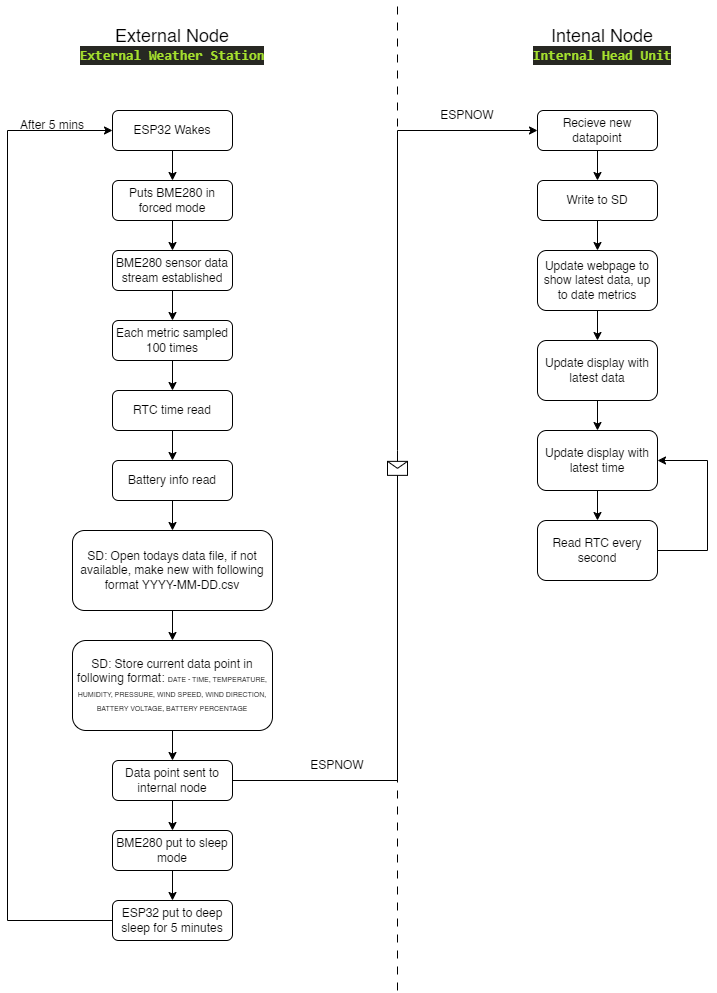

The diagram above was exported from draw.io. Its source (the exported page's mxGraphModel, read from the mxfile embedded in the PNG):
<mxGraphModel dx="2049" dy="1206" grid="1" gridSize="10" guides="1" tooltips="1" connect="1" arrows="1" fold="1" page="1" pageScale="1" pageWidth="881" pageHeight="1000" math="0" shadow="0">
  <root>
    <mxCell id="0" />
    <mxCell id="1" parent="0" />
    <mxCell id="dZDaGbxYZ-5Mzt2Bt9OI-1" value="" style="endArrow=none;html=1;rounded=0;dashed=1;dashPattern=8 8;" edge="1" parent="1">
      <mxGeometry width="50" height="50" relative="1" as="geometry">
        <mxPoint x="440" y="990" as="sourcePoint" />
        <mxPoint x="440" as="targetPoint" />
      </mxGeometry>
    </mxCell>
    <mxCell id="dZDaGbxYZ-5Mzt2Bt9OI-2" value="&lt;font style=&quot;font-size: 18px;&quot;&gt;External Node&lt;/font&gt;" style="text;html=1;align=center;verticalAlign=middle;whiteSpace=wrap;rounded=0;" vertex="1" parent="1">
      <mxGeometry x="150" y="10" width="130" height="50" as="geometry" />
    </mxCell>
    <mxCell id="dZDaGbxYZ-5Mzt2Bt9OI-3" value="&lt;font style=&quot;font-size: 18px;&quot;&gt;Intenal&lt;/font&gt;&lt;span style=&quot;font-size: 18px; background-color: initial;&quot;&gt;&amp;nbsp;Node&lt;/span&gt;" style="text;html=1;align=center;verticalAlign=middle;whiteSpace=wrap;rounded=0;" vertex="1" parent="1">
      <mxGeometry x="580" y="10" width="130" height="50" as="geometry" />
    </mxCell>
    <mxCell id="dZDaGbxYZ-5Mzt2Bt9OI-4" value="&lt;div style=&quot;color: rgb(248, 248, 242); background-color: rgb(39, 40, 34); font-family: Consolas, &amp;quot;Courier New&amp;quot;, monospace; font-size: 14px; line-height: 19px; white-space: pre;&quot;&gt;&lt;span style=&quot;color: #a6e22e;font-weight: bold;&quot;&gt;External Weather Station&lt;/span&gt;&lt;/div&gt;" style="text;html=1;align=center;verticalAlign=middle;whiteSpace=wrap;rounded=0;" vertex="1" parent="1">
      <mxGeometry x="185" y="40" width="60" height="30" as="geometry" />
    </mxCell>
    <mxCell id="dZDaGbxYZ-5Mzt2Bt9OI-5" value="&lt;div style=&quot;color: rgb(248, 248, 242); background-color: rgb(39, 40, 34); font-family: Consolas, &amp;quot;Courier New&amp;quot;, monospace; font-size: 14px; line-height: 19px; white-space: pre;&quot;&gt;&lt;span style=&quot;color: #a6e22e;font-weight: bold;&quot;&gt;Internal Head Unit&lt;/span&gt;&lt;/div&gt;" style="text;html=1;align=center;verticalAlign=middle;whiteSpace=wrap;rounded=0;" vertex="1" parent="1">
      <mxGeometry x="615" y="40" width="60" height="30" as="geometry" />
    </mxCell>
    <mxCell id="dZDaGbxYZ-5Mzt2Bt9OI-19" style="edgeStyle=orthogonalEdgeStyle;rounded=0;orthogonalLoop=1;jettySize=auto;html=1;entryX=0.5;entryY=0;entryDx=0;entryDy=0;" edge="1" parent="1" source="dZDaGbxYZ-5Mzt2Bt9OI-6" target="dZDaGbxYZ-5Mzt2Bt9OI-7">
      <mxGeometry relative="1" as="geometry" />
    </mxCell>
    <mxCell id="dZDaGbxYZ-5Mzt2Bt9OI-6" value="ESP32 Wakes" style="rounded=1;whiteSpace=wrap;html=1;" vertex="1" parent="1">
      <mxGeometry x="155" y="110" width="120" height="40" as="geometry" />
    </mxCell>
    <mxCell id="dZDaGbxYZ-5Mzt2Bt9OI-20" style="edgeStyle=orthogonalEdgeStyle;rounded=0;orthogonalLoop=1;jettySize=auto;html=1;entryX=0.5;entryY=0;entryDx=0;entryDy=0;" edge="1" parent="1" source="dZDaGbxYZ-5Mzt2Bt9OI-7" target="dZDaGbxYZ-5Mzt2Bt9OI-8">
      <mxGeometry relative="1" as="geometry" />
    </mxCell>
    <mxCell id="dZDaGbxYZ-5Mzt2Bt9OI-7" value="Puts BME280 in forced mode" style="rounded=1;whiteSpace=wrap;html=1;" vertex="1" parent="1">
      <mxGeometry x="155" y="180" width="120" height="40" as="geometry" />
    </mxCell>
    <mxCell id="dZDaGbxYZ-5Mzt2Bt9OI-21" style="edgeStyle=orthogonalEdgeStyle;rounded=0;orthogonalLoop=1;jettySize=auto;html=1;entryX=0.5;entryY=0;entryDx=0;entryDy=0;" edge="1" parent="1" source="dZDaGbxYZ-5Mzt2Bt9OI-8" target="dZDaGbxYZ-5Mzt2Bt9OI-9">
      <mxGeometry relative="1" as="geometry" />
    </mxCell>
    <mxCell id="dZDaGbxYZ-5Mzt2Bt9OI-8" value="BME280 sensor data stream established" style="rounded=1;whiteSpace=wrap;html=1;" vertex="1" parent="1">
      <mxGeometry x="155" y="250" width="120" height="40" as="geometry" />
    </mxCell>
    <mxCell id="dZDaGbxYZ-5Mzt2Bt9OI-22" style="edgeStyle=orthogonalEdgeStyle;rounded=0;orthogonalLoop=1;jettySize=auto;html=1;entryX=0.5;entryY=0;entryDx=0;entryDy=0;" edge="1" parent="1" source="dZDaGbxYZ-5Mzt2Bt9OI-9" target="dZDaGbxYZ-5Mzt2Bt9OI-11">
      <mxGeometry relative="1" as="geometry" />
    </mxCell>
    <mxCell id="dZDaGbxYZ-5Mzt2Bt9OI-9" value="Each metric sampled 100 times" style="rounded=1;whiteSpace=wrap;html=1;" vertex="1" parent="1">
      <mxGeometry x="155" y="320" width="120" height="40" as="geometry" />
    </mxCell>
    <mxCell id="dZDaGbxYZ-5Mzt2Bt9OI-33" style="edgeStyle=orthogonalEdgeStyle;rounded=0;orthogonalLoop=1;jettySize=auto;html=1;entryX=0.5;entryY=0;entryDx=0;entryDy=0;" edge="1" parent="1" source="dZDaGbxYZ-5Mzt2Bt9OI-11" target="dZDaGbxYZ-5Mzt2Bt9OI-32">
      <mxGeometry relative="1" as="geometry" />
    </mxCell>
    <mxCell id="dZDaGbxYZ-5Mzt2Bt9OI-11" value="RTC time read" style="rounded=1;whiteSpace=wrap;html=1;" vertex="1" parent="1">
      <mxGeometry x="155" y="390" width="120" height="40" as="geometry" />
    </mxCell>
    <mxCell id="dZDaGbxYZ-5Mzt2Bt9OI-24" style="edgeStyle=orthogonalEdgeStyle;rounded=0;orthogonalLoop=1;jettySize=auto;html=1;entryX=0.5;entryY=0;entryDx=0;entryDy=0;" edge="1" parent="1" source="dZDaGbxYZ-5Mzt2Bt9OI-12" target="dZDaGbxYZ-5Mzt2Bt9OI-13">
      <mxGeometry relative="1" as="geometry" />
    </mxCell>
    <mxCell id="dZDaGbxYZ-5Mzt2Bt9OI-12" value="SD: Open todays data file, if not available, make new with following format YYYY-MM-DD.csv" style="rounded=1;whiteSpace=wrap;html=1;" vertex="1" parent="1">
      <mxGeometry x="115" y="530" width="200" height="80" as="geometry" />
    </mxCell>
    <mxCell id="dZDaGbxYZ-5Mzt2Bt9OI-25" style="edgeStyle=orthogonalEdgeStyle;rounded=0;orthogonalLoop=1;jettySize=auto;html=1;" edge="1" parent="1" source="dZDaGbxYZ-5Mzt2Bt9OI-13" target="dZDaGbxYZ-5Mzt2Bt9OI-15">
      <mxGeometry relative="1" as="geometry" />
    </mxCell>
    <mxCell id="dZDaGbxYZ-5Mzt2Bt9OI-13" value="SD: Store current data point in following format:&amp;nbsp;&lt;font style=&quot;font-size: 7px;&quot;&gt;DATE - TIME, TEMPERATURE, HUMIDITY, PRESSURE, WIND SPEED, WIND DIRECTION, BATTERY VOLTAGE, BATTERY PERCENTAGE&lt;/font&gt;" style="rounded=1;whiteSpace=wrap;html=1;" vertex="1" parent="1">
      <mxGeometry x="115" y="640" width="200" height="90" as="geometry" />
    </mxCell>
    <mxCell id="dZDaGbxYZ-5Mzt2Bt9OI-26" style="edgeStyle=orthogonalEdgeStyle;rounded=0;orthogonalLoop=1;jettySize=auto;html=1;entryX=0.5;entryY=0;entryDx=0;entryDy=0;" edge="1" parent="1" source="dZDaGbxYZ-5Mzt2Bt9OI-15" target="dZDaGbxYZ-5Mzt2Bt9OI-16">
      <mxGeometry relative="1" as="geometry" />
    </mxCell>
    <mxCell id="dZDaGbxYZ-5Mzt2Bt9OI-15" value="Data point sent to internal node" style="rounded=1;whiteSpace=wrap;html=1;" vertex="1" parent="1">
      <mxGeometry x="155" y="760" width="120" height="40" as="geometry" />
    </mxCell>
    <mxCell id="dZDaGbxYZ-5Mzt2Bt9OI-27" style="edgeStyle=orthogonalEdgeStyle;rounded=0;orthogonalLoop=1;jettySize=auto;html=1;entryX=0.5;entryY=0;entryDx=0;entryDy=0;" edge="1" parent="1" source="dZDaGbxYZ-5Mzt2Bt9OI-16" target="dZDaGbxYZ-5Mzt2Bt9OI-17">
      <mxGeometry relative="1" as="geometry" />
    </mxCell>
    <mxCell id="dZDaGbxYZ-5Mzt2Bt9OI-16" value="BME280 put to sleep mode" style="rounded=1;whiteSpace=wrap;html=1;" vertex="1" parent="1">
      <mxGeometry x="155" y="830" width="120" height="40" as="geometry" />
    </mxCell>
    <mxCell id="dZDaGbxYZ-5Mzt2Bt9OI-35" style="edgeStyle=orthogonalEdgeStyle;rounded=0;orthogonalLoop=1;jettySize=auto;html=1;entryX=0;entryY=0.5;entryDx=0;entryDy=0;" edge="1" parent="1" source="dZDaGbxYZ-5Mzt2Bt9OI-17" target="dZDaGbxYZ-5Mzt2Bt9OI-6">
      <mxGeometry relative="1" as="geometry">
        <mxPoint x="70" y="320" as="targetPoint" />
        <Array as="points">
          <mxPoint x="50" y="920" />
          <mxPoint x="50" y="130" />
        </Array>
      </mxGeometry>
    </mxCell>
    <mxCell id="dZDaGbxYZ-5Mzt2Bt9OI-17" value="ESP32 put to deep sleep for 5 minutes" style="rounded=1;whiteSpace=wrap;html=1;" vertex="1" parent="1">
      <mxGeometry x="155" y="900" width="120" height="40" as="geometry" />
    </mxCell>
    <mxCell id="dZDaGbxYZ-5Mzt2Bt9OI-30" value="After 5 mins" style="text;html=1;align=center;verticalAlign=middle;whiteSpace=wrap;rounded=0;" vertex="1" parent="1">
      <mxGeometry x="60" y="110" width="70" height="30" as="geometry" />
    </mxCell>
    <mxCell id="dZDaGbxYZ-5Mzt2Bt9OI-34" style="edgeStyle=orthogonalEdgeStyle;rounded=0;orthogonalLoop=1;jettySize=auto;html=1;entryX=0.5;entryY=0;entryDx=0;entryDy=0;" edge="1" parent="1" source="dZDaGbxYZ-5Mzt2Bt9OI-32" target="dZDaGbxYZ-5Mzt2Bt9OI-12">
      <mxGeometry relative="1" as="geometry" />
    </mxCell>
    <mxCell id="dZDaGbxYZ-5Mzt2Bt9OI-32" value="Battery info read" style="rounded=1;whiteSpace=wrap;html=1;" vertex="1" parent="1">
      <mxGeometry x="155" y="460" width="120" height="40" as="geometry" />
    </mxCell>
    <mxCell id="dZDaGbxYZ-5Mzt2Bt9OI-44" style="edgeStyle=orthogonalEdgeStyle;rounded=0;orthogonalLoop=1;jettySize=auto;html=1;" edge="1" parent="1" source="dZDaGbxYZ-5Mzt2Bt9OI-36" target="dZDaGbxYZ-5Mzt2Bt9OI-37">
      <mxGeometry relative="1" as="geometry" />
    </mxCell>
    <mxCell id="dZDaGbxYZ-5Mzt2Bt9OI-36" value="Recieve new datapoint" style="rounded=1;whiteSpace=wrap;html=1;" vertex="1" parent="1">
      <mxGeometry x="580" y="110" width="120" height="40" as="geometry" />
    </mxCell>
    <mxCell id="dZDaGbxYZ-5Mzt2Bt9OI-45" style="edgeStyle=orthogonalEdgeStyle;rounded=0;orthogonalLoop=1;jettySize=auto;html=1;entryX=0.5;entryY=0;entryDx=0;entryDy=0;" edge="1" parent="1" source="dZDaGbxYZ-5Mzt2Bt9OI-37" target="dZDaGbxYZ-5Mzt2Bt9OI-38">
      <mxGeometry relative="1" as="geometry" />
    </mxCell>
    <mxCell id="dZDaGbxYZ-5Mzt2Bt9OI-37" value="Write to SD" style="rounded=1;whiteSpace=wrap;html=1;" vertex="1" parent="1">
      <mxGeometry x="580" y="180" width="120" height="40" as="geometry" />
    </mxCell>
    <mxCell id="dZDaGbxYZ-5Mzt2Bt9OI-46" style="edgeStyle=orthogonalEdgeStyle;rounded=0;orthogonalLoop=1;jettySize=auto;html=1;entryX=0.5;entryY=0;entryDx=0;entryDy=0;" edge="1" parent="1" source="dZDaGbxYZ-5Mzt2Bt9OI-38" target="dZDaGbxYZ-5Mzt2Bt9OI-39">
      <mxGeometry relative="1" as="geometry" />
    </mxCell>
    <mxCell id="dZDaGbxYZ-5Mzt2Bt9OI-38" value="Update webpage to show latest data, up to date metrics" style="rounded=1;whiteSpace=wrap;html=1;" vertex="1" parent="1">
      <mxGeometry x="580" y="250" width="120" height="60" as="geometry" />
    </mxCell>
    <mxCell id="dZDaGbxYZ-5Mzt2Bt9OI-47" style="edgeStyle=orthogonalEdgeStyle;rounded=0;orthogonalLoop=1;jettySize=auto;html=1;entryX=0.5;entryY=0;entryDx=0;entryDy=0;" edge="1" parent="1" source="dZDaGbxYZ-5Mzt2Bt9OI-39" target="dZDaGbxYZ-5Mzt2Bt9OI-40">
      <mxGeometry relative="1" as="geometry" />
    </mxCell>
    <mxCell id="dZDaGbxYZ-5Mzt2Bt9OI-39" value="Update display with latest data" style="rounded=1;whiteSpace=wrap;html=1;" vertex="1" parent="1">
      <mxGeometry x="580" y="340" width="120" height="60" as="geometry" />
    </mxCell>
    <mxCell id="dZDaGbxYZ-5Mzt2Bt9OI-43" style="edgeStyle=orthogonalEdgeStyle;rounded=0;orthogonalLoop=1;jettySize=auto;html=1;entryX=0.5;entryY=0;entryDx=0;entryDy=0;" edge="1" parent="1" source="dZDaGbxYZ-5Mzt2Bt9OI-40" target="dZDaGbxYZ-5Mzt2Bt9OI-41">
      <mxGeometry relative="1" as="geometry" />
    </mxCell>
    <mxCell id="dZDaGbxYZ-5Mzt2Bt9OI-40" value="Update display with latest time" style="rounded=1;whiteSpace=wrap;html=1;" vertex="1" parent="1">
      <mxGeometry x="580" y="430" width="120" height="60" as="geometry" />
    </mxCell>
    <mxCell id="dZDaGbxYZ-5Mzt2Bt9OI-42" style="edgeStyle=orthogonalEdgeStyle;rounded=0;orthogonalLoop=1;jettySize=auto;html=1;entryX=1;entryY=0.5;entryDx=0;entryDy=0;" edge="1" parent="1" source="dZDaGbxYZ-5Mzt2Bt9OI-41" target="dZDaGbxYZ-5Mzt2Bt9OI-40">
      <mxGeometry relative="1" as="geometry">
        <Array as="points">
          <mxPoint x="750" y="550" />
          <mxPoint x="750" y="460" />
        </Array>
      </mxGeometry>
    </mxCell>
    <mxCell id="dZDaGbxYZ-5Mzt2Bt9OI-41" value="Read RTC every second" style="rounded=1;whiteSpace=wrap;html=1;" vertex="1" parent="1">
      <mxGeometry x="580" y="520" width="120" height="60" as="geometry" />
    </mxCell>
    <mxCell id="dZDaGbxYZ-5Mzt2Bt9OI-49" value="" style="endArrow=classic;html=1;rounded=0;exitX=1;exitY=0.5;exitDx=0;exitDy=0;entryX=0;entryY=0.5;entryDx=0;entryDy=0;" edge="1" parent="1" source="dZDaGbxYZ-5Mzt2Bt9OI-15" target="dZDaGbxYZ-5Mzt2Bt9OI-36">
      <mxGeometry relative="1" as="geometry">
        <mxPoint x="350" y="520" as="sourcePoint" />
        <mxPoint x="450" y="520" as="targetPoint" />
        <Array as="points">
          <mxPoint x="440" y="780" />
          <mxPoint x="440" y="450" />
          <mxPoint x="440" y="130" />
        </Array>
      </mxGeometry>
    </mxCell>
    <mxCell id="dZDaGbxYZ-5Mzt2Bt9OI-50" value="" style="shape=message;html=1;outlineConnect=0;" vertex="1" parent="dZDaGbxYZ-5Mzt2Bt9OI-49">
      <mxGeometry width="20" height="14" relative="1" as="geometry">
        <mxPoint x="-10" y="-7" as="offset" />
      </mxGeometry>
    </mxCell>
    <mxCell id="dZDaGbxYZ-5Mzt2Bt9OI-51" value="ESPNOW" style="text;html=1;align=center;verticalAlign=middle;whiteSpace=wrap;rounded=0;" vertex="1" parent="1">
      <mxGeometry x="350" y="750" width="60" height="30" as="geometry" />
    </mxCell>
    <mxCell id="dZDaGbxYZ-5Mzt2Bt9OI-52" value="ESPNOW" style="text;html=1;align=center;verticalAlign=middle;whiteSpace=wrap;rounded=0;" vertex="1" parent="1">
      <mxGeometry x="480" y="100" width="60" height="30" as="geometry" />
    </mxCell>
  </root>
</mxGraphModel>